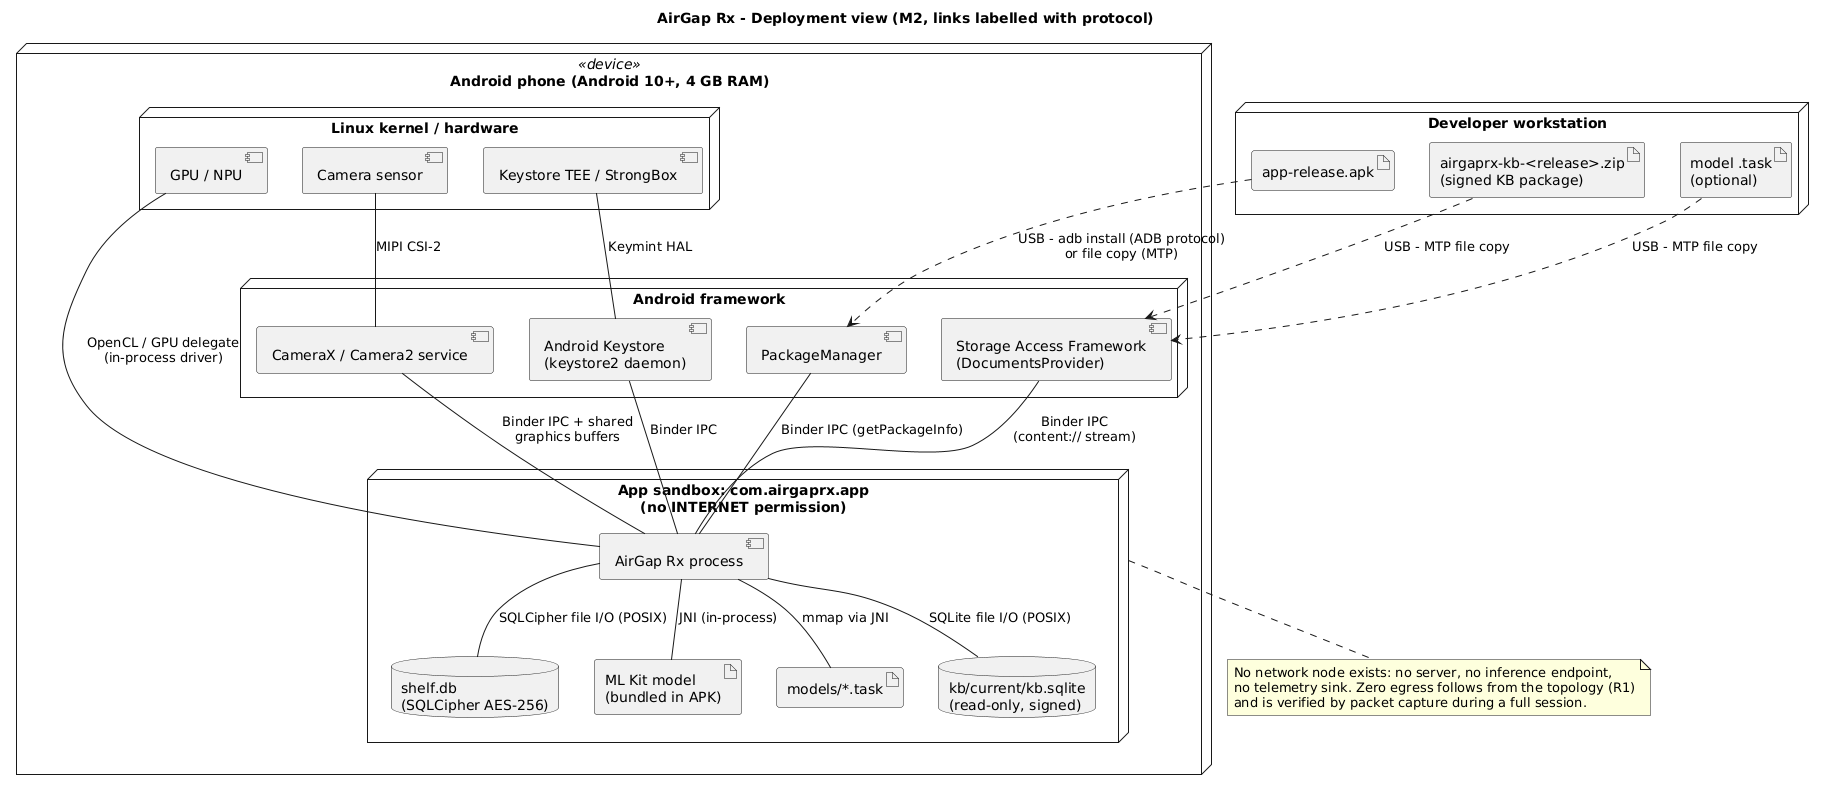

The diagram above was rendered by PlantUML. Its source (embedded in the PNG):
@startuml deployment
skinparam shadowing false
skinparam defaultFontName Arial
title AirGap Rx - Deployment view (M2, links labelled with protocol)

node "Developer workstation" as DEV {
  artifact "app-release.apk" as APK
  artifact "airgaprx-kb-<release>.zip\n(signed KB package)" as PKG
  artifact "model .task\n(optional)" as MODEL
}

node "Android phone (Android 10+, 4 GB RAM)" <<device>> {
  node "Linux kernel / hardware" {
    component "Camera sensor" as CAM
    component "GPU / NPU" as GPU
    component "Keystore TEE / StrongBox" as TEE
  }
  node "Android framework" {
    component "CameraX / Camera2 service" as C2
    component "Android Keystore\n(keystore2 daemon)" as KS
    component "Storage Access Framework\n(DocumentsProvider)" as SAF
    component "PackageManager" as PM
  }
  node "App sandbox: com.airgaprx.app\n(no INTERNET permission)" as APP {
    component "AirGap Rx process" as PROC
    database "kb/current/kb.sqlite\n(read-only, signed)" as KBDB
    database "shelf.db\n(SQLCipher AES-256)" as SHELF
    artifact "ML Kit model\n(bundled in APK)" as OCRM
    artifact "models/*.task" as LLMF
  }
}

APK ..> PM : USB - adb install (ADB protocol)\nor file copy (MTP)
PKG ..> SAF : USB - MTP file copy
MODEL ..> SAF : USB - MTP file copy

CAM -- C2 : MIPI CSI-2
C2 -- PROC : Binder IPC + shared\ngraphics buffers
SAF -- PROC : Binder IPC\n(content:// stream)
KS -- PROC : Binder IPC
TEE -- KS : Keymint HAL
PM -- PROC : Binder IPC (getPackageInfo)
PROC -- GPU : OpenCL / GPU delegate\n(in-process driver)
PROC -- KBDB : SQLite file I/O (POSIX)
PROC -- SHELF : SQLCipher file I/O (POSIX)
PROC -- OCRM : JNI (in-process)
PROC -- LLMF : mmap via JNI

note bottom of APP
  No network node exists: no server, no inference endpoint,
  no telemetry sink. Zero egress follows from the topology (R1)
  and is verified by packet capture during a full session.
end note
@enduml